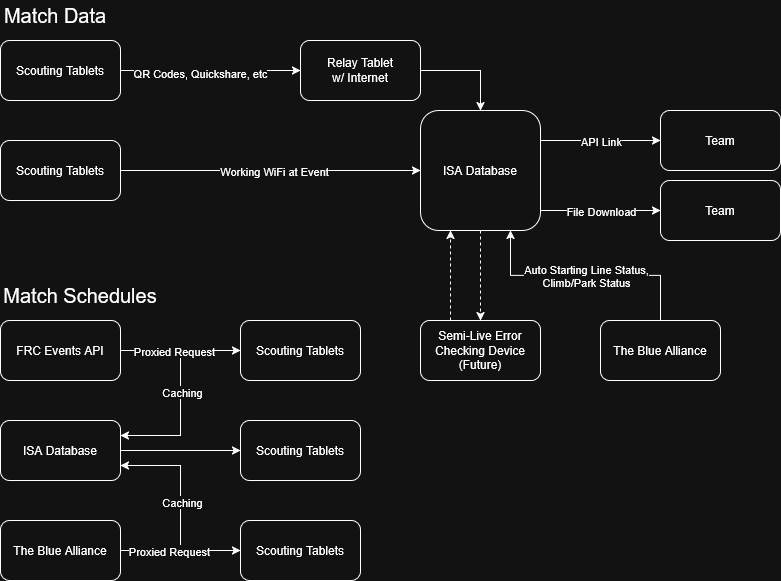

The diagram above was exported from draw.io. Its source (the exported page's mxGraphModel, read from the mxfile embedded in the PNG):
<mxGraphModel dx="767" dy="572" grid="1" gridSize="10" guides="1" tooltips="1" connect="1" arrows="1" fold="1" page="1" pageScale="1" pageWidth="850" pageHeight="1100" math="0" shadow="0">
  <root>
    <mxCell id="0" />
    <mxCell id="1" parent="0" />
    <mxCell id="bUuJm4nxWEVGFYDxvxQY-12" value="" style="edgeStyle=orthogonalEdgeStyle;rounded=0;orthogonalLoop=1;jettySize=auto;html=1;" parent="1" source="bUuJm4nxWEVGFYDxvxQY-1" target="bUuJm4nxWEVGFYDxvxQY-11" edge="1">
      <mxGeometry relative="1" as="geometry" />
    </mxCell>
    <mxCell id="bUuJm4nxWEVGFYDxvxQY-13" value="QR Codes, Quickshare, etc" style="edgeLabel;html=1;align=center;verticalAlign=middle;resizable=0;points=[];" parent="bUuJm4nxWEVGFYDxvxQY-12" connectable="0" vertex="1">
      <mxGeometry x="-0.125" y="-2" relative="1" as="geometry">
        <mxPoint as="offset" />
      </mxGeometry>
    </mxCell>
    <mxCell id="bUuJm4nxWEVGFYDxvxQY-1" value="Scouting Tablets" style="rounded=1;whiteSpace=wrap;html=1;" parent="1" vertex="1">
      <mxGeometry x="40" y="80" width="120" height="60" as="geometry" />
    </mxCell>
    <mxCell id="bUuJm4nxWEVGFYDxvxQY-9" style="rounded=0;orthogonalLoop=1;jettySize=auto;html=1;entryX=0;entryY=0.5;entryDx=0;entryDy=0;" parent="1" source="bUuJm4nxWEVGFYDxvxQY-2" target="bUuJm4nxWEVGFYDxvxQY-8" edge="1">
      <mxGeometry relative="1" as="geometry" />
    </mxCell>
    <mxCell id="bUuJm4nxWEVGFYDxvxQY-10" value="Working WiFi at Event" style="edgeLabel;html=1;align=center;verticalAlign=middle;resizable=0;points=[];" parent="bUuJm4nxWEVGFYDxvxQY-9" connectable="0" vertex="1">
      <mxGeometry x="0.0214" relative="1" as="geometry">
        <mxPoint as="offset" />
      </mxGeometry>
    </mxCell>
    <mxCell id="bUuJm4nxWEVGFYDxvxQY-2" value="Scouting Tablets" style="rounded=1;whiteSpace=wrap;html=1;" parent="1" vertex="1">
      <mxGeometry x="40" y="180" width="120" height="60" as="geometry" />
    </mxCell>
    <mxCell id="bUuJm4nxWEVGFYDxvxQY-20" style="edgeStyle=orthogonalEdgeStyle;rounded=0;orthogonalLoop=1;jettySize=auto;html=1;entryX=0;entryY=0.5;entryDx=0;entryDy=0;" parent="1" source="bUuJm4nxWEVGFYDxvxQY-8" target="bUuJm4nxWEVGFYDxvxQY-16" edge="1">
      <mxGeometry relative="1" as="geometry">
        <Array as="points">
          <mxPoint x="610" y="180" />
          <mxPoint x="610" y="180" />
        </Array>
      </mxGeometry>
    </mxCell>
    <mxCell id="bUuJm4nxWEVGFYDxvxQY-21" value="API Link" style="edgeLabel;html=1;align=center;verticalAlign=middle;resizable=0;points=[];" parent="bUuJm4nxWEVGFYDxvxQY-20" connectable="0" vertex="1">
      <mxGeometry relative="1" as="geometry">
        <mxPoint as="offset" />
      </mxGeometry>
    </mxCell>
    <mxCell id="bUuJm4nxWEVGFYDxvxQY-22" style="edgeStyle=orthogonalEdgeStyle;rounded=0;orthogonalLoop=1;jettySize=auto;html=1;entryX=0;entryY=0.5;entryDx=0;entryDy=0;" parent="1" source="bUuJm4nxWEVGFYDxvxQY-8" target="bUuJm4nxWEVGFYDxvxQY-17" edge="1">
      <mxGeometry relative="1" as="geometry">
        <Array as="points">
          <mxPoint x="620" y="250" />
          <mxPoint x="620" y="250" />
        </Array>
      </mxGeometry>
    </mxCell>
    <mxCell id="bUuJm4nxWEVGFYDxvxQY-23" value="File Download" style="edgeLabel;html=1;align=center;verticalAlign=middle;resizable=0;points=[];" parent="bUuJm4nxWEVGFYDxvxQY-22" connectable="0" vertex="1">
      <mxGeometry relative="1" as="geometry">
        <mxPoint as="offset" />
      </mxGeometry>
    </mxCell>
    <mxCell id="bUuJm4nxWEVGFYDxvxQY-59" style="edgeStyle=orthogonalEdgeStyle;rounded=0;orthogonalLoop=1;jettySize=auto;html=1;exitX=0.5;exitY=1;exitDx=0;exitDy=0;entryX=0.5;entryY=0;entryDx=0;entryDy=0;dashed=1;" parent="1" source="bUuJm4nxWEVGFYDxvxQY-8" target="bUuJm4nxWEVGFYDxvxQY-47" edge="1">
      <mxGeometry relative="1" as="geometry" />
    </mxCell>
    <mxCell id="bUuJm4nxWEVGFYDxvxQY-8" value="ISA Database" style="rounded=1;whiteSpace=wrap;html=1;" parent="1" vertex="1">
      <mxGeometry x="460" y="150" width="120" height="120" as="geometry" />
    </mxCell>
    <mxCell id="bUuJm4nxWEVGFYDxvxQY-54" style="edgeStyle=orthogonalEdgeStyle;rounded=0;orthogonalLoop=1;jettySize=auto;html=1;exitX=1;exitY=0.5;exitDx=0;exitDy=0;" parent="1" source="bUuJm4nxWEVGFYDxvxQY-11" edge="1">
      <mxGeometry relative="1" as="geometry">
        <mxPoint x="520" y="150" as="targetPoint" />
        <Array as="points">
          <mxPoint x="520" y="110" />
          <mxPoint x="520" y="150" />
        </Array>
      </mxGeometry>
    </mxCell>
    <mxCell id="bUuJm4nxWEVGFYDxvxQY-11" value="&lt;div&gt;Relay Tablet&lt;/div&gt;&lt;div&gt;w/ Internet&lt;/div&gt;" style="rounded=1;whiteSpace=wrap;html=1;" parent="1" vertex="1">
      <mxGeometry x="340" y="80" width="120" height="60" as="geometry" />
    </mxCell>
    <mxCell id="bUuJm4nxWEVGFYDxvxQY-16" value="Team" style="rounded=1;whiteSpace=wrap;html=1;" parent="1" vertex="1">
      <mxGeometry x="700" y="150" width="120" height="60" as="geometry" />
    </mxCell>
    <mxCell id="bUuJm4nxWEVGFYDxvxQY-17" value="Team" style="rounded=1;whiteSpace=wrap;html=1;" parent="1" vertex="1">
      <mxGeometry x="700" y="220" width="120" height="60" as="geometry" />
    </mxCell>
    <mxCell id="bUuJm4nxWEVGFYDxvxQY-25" value="Match Data" style="text;html=1;align=center;verticalAlign=middle;whiteSpace=wrap;rounded=0;fontSize=20;" parent="1" vertex="1">
      <mxGeometry x="40" y="40" width="110" height="30" as="geometry" />
    </mxCell>
    <mxCell id="bUuJm4nxWEVGFYDxvxQY-26" value="Match Schedules" style="text;html=1;align=center;verticalAlign=middle;whiteSpace=wrap;rounded=0;fontSize=20;" parent="1" vertex="1">
      <mxGeometry x="40" y="320" width="160" height="30" as="geometry" />
    </mxCell>
    <mxCell id="bUuJm4nxWEVGFYDxvxQY-32" style="edgeStyle=orthogonalEdgeStyle;rounded=0;orthogonalLoop=1;jettySize=auto;html=1;entryX=0;entryY=0.5;entryDx=0;entryDy=0;" parent="1" source="bUuJm4nxWEVGFYDxvxQY-27" target="bUuJm4nxWEVGFYDxvxQY-33" edge="1">
      <mxGeometry relative="1" as="geometry">
        <mxPoint x="360" y="390" as="targetPoint" />
      </mxGeometry>
    </mxCell>
    <mxCell id="bUuJm4nxWEVGFYDxvxQY-38" style="edgeStyle=orthogonalEdgeStyle;rounded=0;orthogonalLoop=1;jettySize=auto;html=1;entryX=1;entryY=0.25;entryDx=0;entryDy=0;" parent="1" source="bUuJm4nxWEVGFYDxvxQY-27" target="bUuJm4nxWEVGFYDxvxQY-29" edge="1">
      <mxGeometry relative="1" as="geometry">
        <Array as="points">
          <mxPoint x="220" y="390" />
          <mxPoint x="220" y="475" />
        </Array>
      </mxGeometry>
    </mxCell>
    <mxCell id="bUuJm4nxWEVGFYDxvxQY-41" value="Caching" style="edgeLabel;html=1;align=center;verticalAlign=middle;resizable=0;points=[];" parent="bUuJm4nxWEVGFYDxvxQY-38" connectable="0" vertex="1">
      <mxGeometry x="-0.0182" y="1" relative="1" as="geometry">
        <mxPoint as="offset" />
      </mxGeometry>
    </mxCell>
    <mxCell id="bUuJm4nxWEVGFYDxvxQY-46" value="&lt;div&gt;Proxied Request&lt;/div&gt;" style="edgeLabel;html=1;align=center;verticalAlign=middle;resizable=0;points=[];" parent="bUuJm4nxWEVGFYDxvxQY-38" connectable="0" vertex="1">
      <mxGeometry x="-0.4788" relative="1" as="geometry">
        <mxPoint as="offset" />
      </mxGeometry>
    </mxCell>
    <mxCell id="bUuJm4nxWEVGFYDxvxQY-27" value="FRC Events API" style="rounded=1;whiteSpace=wrap;html=1;" parent="1" vertex="1">
      <mxGeometry x="40" y="360" width="120" height="60" as="geometry" />
    </mxCell>
    <mxCell id="bUuJm4nxWEVGFYDxvxQY-37" value="" style="edgeStyle=orthogonalEdgeStyle;rounded=0;orthogonalLoop=1;jettySize=auto;html=1;" parent="1" source="bUuJm4nxWEVGFYDxvxQY-28" target="bUuJm4nxWEVGFYDxvxQY-36" edge="1">
      <mxGeometry relative="1" as="geometry" />
    </mxCell>
    <mxCell id="bUuJm4nxWEVGFYDxvxQY-40" style="edgeStyle=orthogonalEdgeStyle;rounded=0;orthogonalLoop=1;jettySize=auto;html=1;entryX=1;entryY=0.75;entryDx=0;entryDy=0;" parent="1" source="bUuJm4nxWEVGFYDxvxQY-28" target="bUuJm4nxWEVGFYDxvxQY-29" edge="1">
      <mxGeometry relative="1" as="geometry">
        <Array as="points">
          <mxPoint x="220" y="590" />
          <mxPoint x="220" y="505" />
        </Array>
      </mxGeometry>
    </mxCell>
    <mxCell id="bUuJm4nxWEVGFYDxvxQY-42" value="Caching" style="edgeLabel;html=1;align=center;verticalAlign=middle;resizable=0;points=[];" parent="bUuJm4nxWEVGFYDxvxQY-40" connectable="0" vertex="1">
      <mxGeometry x="0.0667" y="-1" relative="1" as="geometry">
        <mxPoint as="offset" />
      </mxGeometry>
    </mxCell>
    <mxCell id="bUuJm4nxWEVGFYDxvxQY-44" value="&lt;div&gt;Proxied Request&lt;/div&gt;" style="edgeLabel;html=1;align=center;verticalAlign=middle;resizable=0;points=[];" parent="bUuJm4nxWEVGFYDxvxQY-40" connectable="0" vertex="1">
      <mxGeometry x="-0.5273" relative="1" as="geometry">
        <mxPoint as="offset" />
      </mxGeometry>
    </mxCell>
    <mxCell id="bUuJm4nxWEVGFYDxvxQY-28" value="The Blue Alliance" style="rounded=1;whiteSpace=wrap;html=1;" parent="1" vertex="1">
      <mxGeometry x="40" y="560" width="120" height="60" as="geometry" />
    </mxCell>
    <mxCell id="bUuJm4nxWEVGFYDxvxQY-35" value="" style="edgeStyle=orthogonalEdgeStyle;rounded=0;orthogonalLoop=1;jettySize=auto;html=1;" parent="1" source="bUuJm4nxWEVGFYDxvxQY-29" target="bUuJm4nxWEVGFYDxvxQY-34" edge="1">
      <mxGeometry relative="1" as="geometry" />
    </mxCell>
    <mxCell id="bUuJm4nxWEVGFYDxvxQY-29" value="ISA Database" style="rounded=1;whiteSpace=wrap;html=1;" parent="1" vertex="1">
      <mxGeometry x="40" y="460" width="120" height="60" as="geometry" />
    </mxCell>
    <mxCell id="bUuJm4nxWEVGFYDxvxQY-33" value="Scouting Tablets" style="rounded=1;whiteSpace=wrap;html=1;" parent="1" vertex="1">
      <mxGeometry x="280" y="360" width="120" height="60" as="geometry" />
    </mxCell>
    <mxCell id="bUuJm4nxWEVGFYDxvxQY-34" value="Scouting Tablets" style="rounded=1;whiteSpace=wrap;html=1;" parent="1" vertex="1">
      <mxGeometry x="280" y="460" width="120" height="60" as="geometry" />
    </mxCell>
    <mxCell id="bUuJm4nxWEVGFYDxvxQY-36" value="Scouting Tablets" style="rounded=1;whiteSpace=wrap;html=1;" parent="1" vertex="1">
      <mxGeometry x="280" y="560" width="120" height="60" as="geometry" />
    </mxCell>
    <mxCell id="bUuJm4nxWEVGFYDxvxQY-55" style="edgeStyle=orthogonalEdgeStyle;rounded=0;orthogonalLoop=1;jettySize=auto;html=1;exitX=0.25;exitY=0;exitDx=0;exitDy=0;entryX=0.25;entryY=1;entryDx=0;entryDy=0;dashed=1;" parent="1" source="bUuJm4nxWEVGFYDxvxQY-47" target="bUuJm4nxWEVGFYDxvxQY-8" edge="1">
      <mxGeometry relative="1" as="geometry" />
    </mxCell>
    <mxCell id="bUuJm4nxWEVGFYDxvxQY-47" value="&lt;div&gt;Semi-Live Error Checking Device&lt;/div&gt;&lt;div&gt;(Future)&lt;/div&gt;" style="rounded=1;whiteSpace=wrap;html=1;" parent="1" vertex="1">
      <mxGeometry x="460" y="360" width="120" height="60" as="geometry" />
    </mxCell>
    <mxCell id="bUuJm4nxWEVGFYDxvxQY-56" style="edgeStyle=orthogonalEdgeStyle;rounded=0;orthogonalLoop=1;jettySize=auto;html=1;exitX=0.5;exitY=0;exitDx=0;exitDy=0;entryX=0.75;entryY=1;entryDx=0;entryDy=0;" parent="1" source="bUuJm4nxWEVGFYDxvxQY-51" target="bUuJm4nxWEVGFYDxvxQY-8" edge="1">
      <mxGeometry relative="1" as="geometry" />
    </mxCell>
    <mxCell id="bUuJm4nxWEVGFYDxvxQY-57" value="&lt;div&gt;Auto Starting Line Status,&lt;/div&gt;&lt;div&gt;Climb/Park Status&lt;/div&gt;" style="edgeLabel;html=1;align=center;verticalAlign=middle;resizable=0;points=[];" parent="bUuJm4nxWEVGFYDxvxQY-56" connectable="0" vertex="1">
      <mxGeometry relative="1" as="geometry">
        <mxPoint as="offset" />
      </mxGeometry>
    </mxCell>
    <mxCell id="bUuJm4nxWEVGFYDxvxQY-51" value="The Blue Alliance" style="rounded=1;whiteSpace=wrap;html=1;" parent="1" vertex="1">
      <mxGeometry x="640" y="360" width="120" height="60" as="geometry" />
    </mxCell>
  </root>
</mxGraphModel>